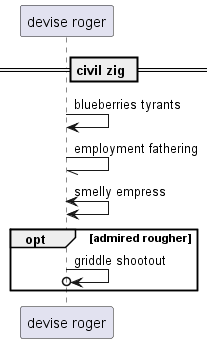

The diagram above was rendered by PlantUML. Its source (embedded in the PNG):
@startuml
participant "devise roger" as 0
== civil zig ==
0 -> 0: blueberries tyrants
0 -// 0: employment fathering
0 <-> 0: smelly empress
opt admired rougher
0 ->o 0: griddle shootout
end
@enduml